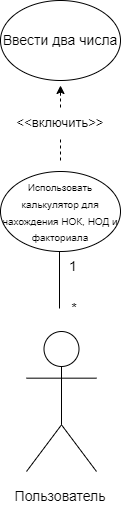

The diagram above was exported from draw.io. Its source (the exported page's mxGraphModel, read from the mxfile embedded in the PNG):
<mxGraphModel dx="1221" dy="644" grid="1" gridSize="10" guides="1" tooltips="1" connect="1" arrows="1" fold="1" page="1" pageScale="1" pageWidth="1169" pageHeight="1654" math="0" shadow="0">
  <root>
    <mxCell id="0" />
    <mxCell id="1" parent="0" />
    <mxCell id="uVSk0PyEWC20AQbEpAQ6-1" value="Actor" style="shape=umlActor;verticalLabelPosition=bottom;verticalAlign=top;html=1;outlineConnect=0;fontColor=#FFFFFF;" vertex="1" parent="1">
      <mxGeometry x="566" y="581" width="70" height="140" as="geometry" />
    </mxCell>
    <mxCell id="uVSk0PyEWC20AQbEpAQ6-2" value="&lt;font style=&quot;font-size: 14px&quot;&gt;Пользователь&lt;/font&gt;" style="text;html=1;strokeColor=none;fillColor=none;align=center;verticalAlign=middle;whiteSpace=wrap;rounded=0;fontColor=#000000;" vertex="1" parent="1">
      <mxGeometry x="570" y="731" width="60" height="30" as="geometry" />
    </mxCell>
    <mxCell id="uVSk0PyEWC20AQbEpAQ6-3" value="" style="endArrow=none;html=1;rounded=0;fontSize=14;fontColor=#000000;" edge="1" parent="1">
      <mxGeometry width="50" height="50" relative="1" as="geometry">
        <mxPoint x="599" y="558" as="sourcePoint" />
        <mxPoint x="599" y="498" as="targetPoint" />
      </mxGeometry>
    </mxCell>
    <mxCell id="uVSk0PyEWC20AQbEpAQ6-5" value="*" style="text;html=1;strokeColor=none;fillColor=none;align=center;verticalAlign=middle;whiteSpace=wrap;rounded=0;fontSize=14;fontColor=#000000;" vertex="1" parent="1">
      <mxGeometry x="584" y="543" width="60" height="30" as="geometry" />
    </mxCell>
    <mxCell id="uVSk0PyEWC20AQbEpAQ6-6" value="1" style="text;html=1;strokeColor=none;fillColor=none;align=center;verticalAlign=middle;whiteSpace=wrap;rounded=0;fontSize=14;fontColor=#000000;" vertex="1" parent="1">
      <mxGeometry x="583" y="501" width="60" height="30" as="geometry" />
    </mxCell>
    <mxCell id="uVSk0PyEWC20AQbEpAQ6-7" value="&lt;span style=&quot;font-size: 10px&quot;&gt;Использовать калькулятор для нахождения НОК, НОД и факториала&lt;/span&gt;" style="ellipse;whiteSpace=wrap;html=1;fontSize=14;fontColor=#000000;" vertex="1" parent="1">
      <mxGeometry x="540" y="421" width="120" height="80" as="geometry" />
    </mxCell>
    <mxCell id="uVSk0PyEWC20AQbEpAQ6-8" value="Ввести два числа" style="ellipse;whiteSpace=wrap;html=1;fontSize=14;fontColor=#000000;" vertex="1" parent="1">
      <mxGeometry x="540" y="250" width="120" height="80" as="geometry" />
    </mxCell>
    <mxCell id="uVSk0PyEWC20AQbEpAQ6-9" value="" style="endArrow=none;dashed=1;html=1;rounded=0;fontSize=14;fontColor=#000000;startArrow=none;" edge="1" parent="1" source="uVSk0PyEWC20AQbEpAQ6-10">
      <mxGeometry width="50" height="50" relative="1" as="geometry">
        <mxPoint x="600" y="410" as="sourcePoint" />
        <mxPoint x="600" y="340" as="targetPoint" />
      </mxGeometry>
    </mxCell>
    <mxCell id="uVSk0PyEWC20AQbEpAQ6-10" value="&lt;font style=&quot;font-size: 13px&quot;&gt;&amp;lt;&amp;lt;включить&amp;gt;&amp;gt;&lt;/font&gt;" style="text;html=1;strokeColor=none;fillColor=none;align=center;verticalAlign=middle;whiteSpace=wrap;rounded=0;fontSize=14;fontColor=#000000;" vertex="1" parent="1">
      <mxGeometry x="570" y="357" width="60" height="30" as="geometry" />
    </mxCell>
    <mxCell id="uVSk0PyEWC20AQbEpAQ6-11" value="" style="endArrow=none;dashed=1;html=1;rounded=0;fontSize=14;fontColor=#000000;" edge="1" parent="1" target="uVSk0PyEWC20AQbEpAQ6-10">
      <mxGeometry width="50" height="50" relative="1" as="geometry">
        <mxPoint x="600" y="410" as="sourcePoint" />
        <mxPoint x="600" y="360" as="targetPoint" />
      </mxGeometry>
    </mxCell>
    <mxCell id="uVSk0PyEWC20AQbEpAQ6-12" value="" style="endArrow=classic;html=1;rounded=0;fontSize=13;fontColor=#000000;" edge="1" parent="1">
      <mxGeometry width="50" height="50" relative="1" as="geometry">
        <mxPoint x="600" y="345" as="sourcePoint" />
        <mxPoint x="600" y="335" as="targetPoint" />
      </mxGeometry>
    </mxCell>
  </root>
</mxGraphModel>